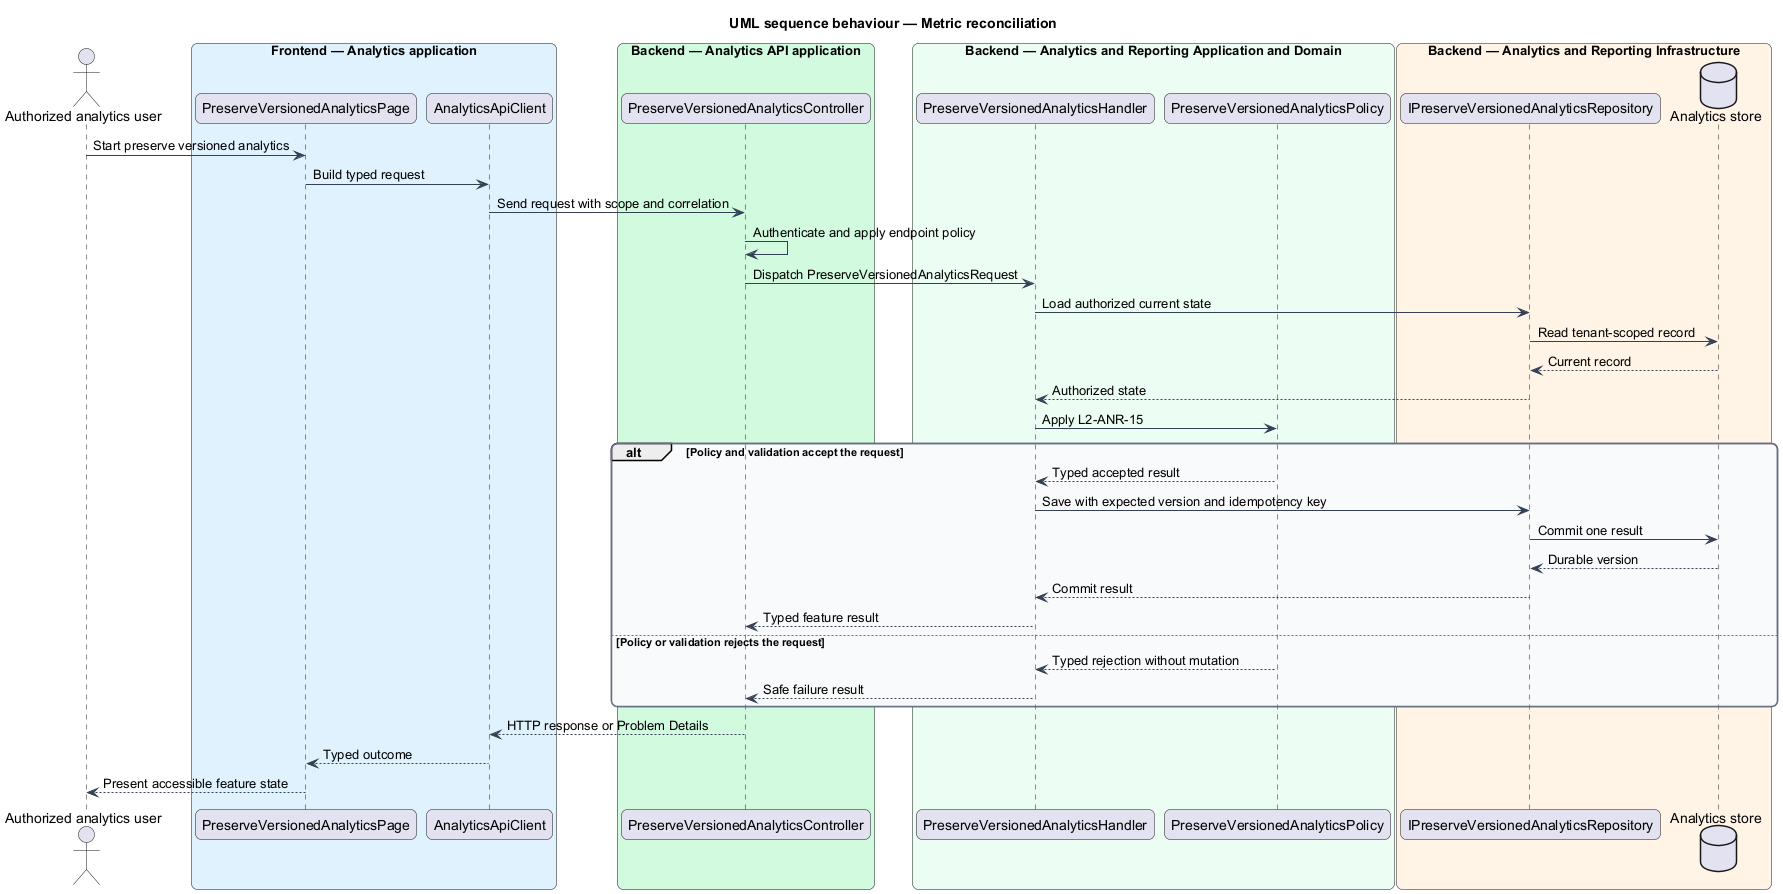

The diagram above was rendered by PlantUML. Its source (embedded in the PNG):
@startuml
title UML sequence behaviour — Metric reconciliation
skinparam backgroundColor #FFFFFF
skinparam shadowing false
skinparam roundcorner 12
skinparam defaultFontName Arial
skinparam ArrowColor #344054
skinparam rectangle {
  BorderColor #344054
  FontColor #101828
}
skinparam package {
  BorderColor #667085
  FontColor #101828
  BackgroundColor #F9FAFB
}
actor "Authorized analytics user" as actor
box "Frontend — Analytics application" #E0F2FE
  participant "PreserveVersionedAnalyticsPage" as entry
  participant "AnalyticsApiClient" as client
end box
box "Backend — Analytics API application" #D1FADF
  participant "PreserveVersionedAnalyticsController" as controller
end box
box "Backend — Analytics and Reporting Application and Domain" #ECFDF3
  participant "PreserveVersionedAnalyticsHandler" as handler
  participant "PreserveVersionedAnalyticsPolicy" as policy
end box
box "Backend — Analytics and Reporting Infrastructure" #FFF4E5
  participant "IPreserveVersionedAnalyticsRepository" as repository
  database "Analytics store" as store
end box
actor -> entry : Start preserve versioned analytics
entry -> client : Build typed request
client -> controller : Send request with scope and correlation
controller -> controller : Authenticate and apply endpoint policy
controller -> handler : Dispatch PreserveVersionedAnalyticsRequest
handler -> repository : Load authorized current state
repository -> store : Read tenant-scoped record
store --> repository : Current record
repository --> handler : Authorized state
handler -> policy : Apply L2-ANR-15
alt Policy and validation accept the request
  policy --> handler : Typed accepted result
  handler -> repository : Save with expected version and idempotency key
  repository -> store : Commit one result
  store --> repository : Durable version
  repository --> handler : Commit result
  handler --> controller : Typed feature result
else Policy or validation rejects the request
  policy --> handler : Typed rejection without mutation
  handler --> controller : Safe failure result
end
controller --> client : HTTP response or Problem Details
client --> entry : Typed outcome
entry --> actor : Present accessible feature state
@enduml